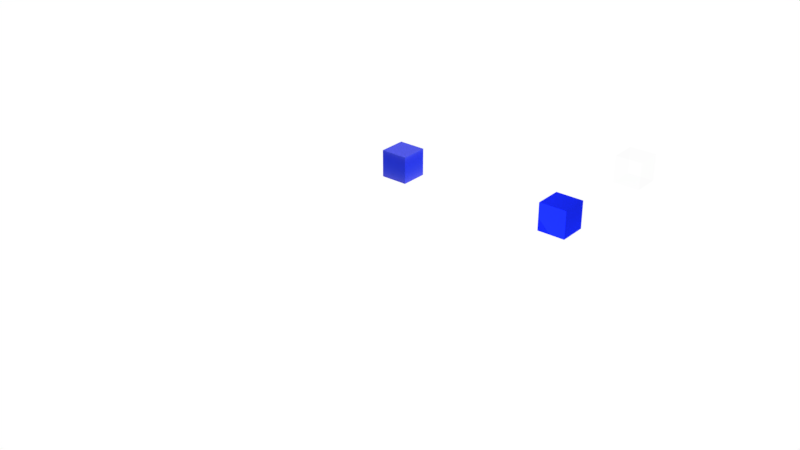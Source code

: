 # Source: Movie.blend  (saved by Blender 2.79.0; exported with 4.5.12 LTS)
import bpy
from mathutils import Matrix  # noqa: F401  (used for matrix-valued properties, if any)

bpy.ops.wm.read_factory_settings(use_empty=True)
scene = bpy.context.scene
scene.name = 'Scene'

# ---- collections
col_collection_1 = bpy.data.collections.new('Collection 1'); scene.collection.children.link(col_collection_1)

# ---- materials (node trees are filled in below, after node groups)
mat_material_005 = bpy.data.materials.new('Material.005')
mat_material_005.alpha_threshold = 0.0
mat_material_005.roughness = 0.5
mat_rootmaterial = bpy.data.materials.new('RootMaterial')
mat_rootmaterial.alpha_threshold = 0.0
mat_rootmaterial.roughness = 0.5
mat_anatomymaterial = bpy.data.materials.new('AnatomyMaterial')
mat_anatomymaterial.alpha_threshold = 0.0
mat_anatomymaterial.roughness = 0.5
mat_dendritematerial = bpy.data.materials.new('DendriteMaterial')
mat_dendritematerial.alpha_threshold = 0.0
mat_dendritematerial.roughness = 0.5
mat_axonmaterial = bpy.data.materials.new('AxonMaterial')
mat_axonmaterial.alpha_threshold = 0.0
mat_axonmaterial.roughness = 0.5
mat_material_003 = bpy.data.materials.new('Material.003')
mat_material_003.alpha_threshold = 0.0
mat_material_003.roughness = 0.5
mat_material_004 = bpy.data.materials.new('Material.004')
mat_material_004.alpha_threshold = 0.0
mat_material_004.roughness = 0.5
mat_material_006 = bpy.data.materials.new('Material.006')
mat_material_006.alpha_threshold = 0.0
mat_material_006.roughness = 0.5

# ---- material node trees
mat_material_005.use_nodes = True; mat_material_005.node_tree.nodes.clear()
_N = mat_material_005.node_tree.nodes; _L = mat_material_005.node_tree.links
n0 = _N.new('ShaderNodeOutputMaterial'); n0.name = 'Material Output'; n0.location = (300, 300)
n1 = _N.new('ShaderNodeEmission'); n1.name = 'Emission'; n1.location = (-203, 660)
n1.inputs[0].default_value = (0.5866, 0.588, 0.6808, 1.0)
n1.inputs[1].default_value = 4.0
_L.new(n1.outputs[0], n0.inputs[0])
n0.is_active_output = True
mat_rootmaterial.use_nodes = True; mat_rootmaterial.node_tree.nodes.clear()
_N = mat_rootmaterial.node_tree.nodes; _L = mat_rootmaterial.node_tree.links
n0 = _N.new('ShaderNodeLayerWeight'); n0.name = 'Layer Weight'; n0.location = (-361, 627)
n0.inputs[0].default_value = 0.1
n1 = _N.new('ShaderNodeBsdfTransparent'); n1.name = 'Transparent BSDF'; n1.location = (-176, 478)
n2 = _N.new('ShaderNodeOutputMaterial'); n2.name = 'Material Output'; n2.location = (427, 453)
n3 = _N.new('ShaderNodeMixShader'); n3.name = 'Mix Shader'; n3.location = (227, 532)
n4 = _N.new('ShaderNodeValToRGB'); n4.name = 'ColorRamp'; n4.location = (-86, 754)
n4.width = 296
while len(n4.color_ramp.elements) > 1: n4.color_ramp.elements.remove(n4.color_ramp.elements[-1])
n4.color_ramp.elements[0].position = 0.1345; n4.color_ramp.elements[0].color = (0.0, 0.0, 0.0, 1.0)
_e = n4.color_ramp.elements.new(0.2982); _e.color = (0.1384, 0.1384, 0.1384, 1.0)
_e = n4.color_ramp.elements.new(0.4691); _e.color = (1.0, 1.0, 1.0, 1.0)
n5 = _N.new('ShaderNodeEmission'); n5.name = 'Emission'; n5.location = (-183, 366)
n5.inputs[0].default_value = (0.8, 0.8, 0.8, 1.0)
_L.new(n1.outputs[0], n3.inputs[1])
_L.new(n3.outputs[0], n2.inputs[0])
_L.new(n4.outputs[0], n3.inputs[0])
_L.new(n5.outputs[0], n3.inputs[2])
_L.new(n0.outputs[1], n4.inputs[0])
n2.is_active_output = True
mat_anatomymaterial.use_nodes = True; mat_anatomymaterial.node_tree.nodes.clear()
_N = mat_anatomymaterial.node_tree.nodes; _L = mat_anatomymaterial.node_tree.links
n0 = _N.new('ShaderNodeLayerWeight'); n0.name = 'Layer Weight'; n0.location = (-361, 627)
n0.inputs[0].default_value = 0.1
n1 = _N.new('ShaderNodeBsdfTransparent'); n1.name = 'Transparent BSDF'; n1.location = (-176, 478)
n2 = _N.new('ShaderNodeValToRGB'); n2.name = 'ColorRamp'; n2.location = (-86, 754)
n2.width = 296
while len(n2.color_ramp.elements) > 1: n2.color_ramp.elements.remove(n2.color_ramp.elements[-1])
n2.color_ramp.elements[0].position = 0.1345; n2.color_ramp.elements[0].color = (0.0, 0.0, 0.0, 1.0)
_e = n2.color_ramp.elements.new(0.2982); _e.color = (0.1384, 0.1384, 0.1384, 1.0)
_e = n2.color_ramp.elements.new(0.4691); _e.color = (1.0, 1.0, 1.0, 1.0)
n3 = _N.new('ShaderNodeRGB'); n3.name = 'RGB'; n3.location = (-400, 393)
n3.outputs[0].default_value = (0.5, 0.5, 0.5, 1.0)
n4 = _N.new('ShaderNodeEmission'); n4.name = 'Emission'; n4.location = (99, 195)
n5 = _N.new('ShaderNodeOutputMaterial'); n5.name = 'Material Output'; n5.location = (470, 449)
n6 = _N.new('ShaderNodeMixShader'); n6.name = 'Mix Shader'; n6.location = (227, 532)
n7 = _N.new('ShaderNodeBsdfTransparent'); n7.name = 'Transparent BSDF.001'; n7.location = (246, 31)
n8 = _N.new('ShaderNodeMixShader'); n8.name = 'Mix Shader.001'; n8.location = (365, 284)
n8.inputs[0].default_value = 0.0
_L.new(n1.outputs[0], n6.inputs[1])
_L.new(n2.outputs[0], n6.inputs[0])
_L.new(n4.outputs[0], n6.inputs[2])
_L.new(n0.outputs[1], n2.inputs[0])
_L.new(n3.outputs[0], n4.inputs[0])
_L.new(n7.outputs[0], n8.inputs[2])
_L.new(n6.outputs[0], n8.inputs[1])
_L.new(n8.outputs[0], n5.inputs[0])
n5.is_active_output = True
mat_dendritematerial.use_nodes = True; mat_dendritematerial.node_tree.nodes.clear()
_N = mat_dendritematerial.node_tree.nodes; _L = mat_dendritematerial.node_tree.links
n0 = _N.new('ShaderNodeTexSky'); n0.name = 'Sky Texture'; n0.location = (-17, 864)
n0.sky_type = 'HOSEK_WILKIE'
n0.turbidity = 5.0
n0.ground_albedo = 1.0
n0.sun_elevation = 1.571
n1 = _N.new('ShaderNodeMix'); n1.name = 'Mix'; n1.location = (173, 627)
n1.data_type = 'RGBA'
n1.inputs[0].default_value = 0.8
n2 = _N.new('ShaderNodeRGB'); n2.name = 'RGB'; n2.location = (-176, 445)
n2.outputs[0].default_value = (0.008147, 0.02131, 0.8118, 1.0)
n3 = _N.new('ShaderNodeOutputMaterial'); n3.name = 'Material Output'; n3.location = (567, 562)
n4 = _N.new('ShaderNodeMixShader'); n4.name = 'Mix Shader'; n4.location = (461, 379)
n4.inputs[0].default_value = 0.0
n5 = _N.new('ShaderNodeBsdfAnisotropic'); n5.name = 'Glossy BSDF'; n5.location = (390, 605)
n5.distribution = 'GGX'
n5.inputs[1].default_value = 0.866
n6 = _N.new('ShaderNodeBsdfTransparent'); n6.name = 'Transparent BSDF'; n6.location = (278, 230)
_L.new(n2.outputs[0], n1.inputs[7])
_L.new(n0.outputs[0], n1.inputs[6])
_L.new(n1.outputs[2], n5.inputs[0])
_L.new(n5.outputs[0], n4.inputs[1])
_L.new(n4.outputs[0], n3.inputs[0])
_L.new(n6.outputs[0], n4.inputs[2])
n3.is_active_output = True
mat_axonmaterial.use_nodes = True; mat_axonmaterial.node_tree.nodes.clear()
_N = mat_axonmaterial.node_tree.nodes; _L = mat_axonmaterial.node_tree.links
n0 = _N.new('ShaderNodeOutputMaterial'); n0.name = 'Material Output'; n0.location = (567, 562)
n1 = _N.new('ShaderNodeRGB'); n1.name = 'RGB'; n1.location = (-176, 445)
n1.outputs[0].default_value = (0.008147, 0.02131, 0.8118, 1.0)
n2 = _N.new('ShaderNodeMixShader'); n2.name = 'Mix Shader'; n2.location = (477, 294)
n2.inputs[0].default_value = 0.0
n3 = _N.new('ShaderNodeBsdfTransparent'); n3.name = 'Transparent BSDF'; n3.location = (308, 165)
n4 = _N.new('ShaderNodeBsdfAnisotropic'); n4.name = 'Glossy BSDF'; n4.location = (248, 549)
n4.distribution = 'GGX'
n4.inputs[1].default_value = 0.5477
_L.new(n1.outputs[0], n4.inputs[0])
_L.new(n4.outputs[0], n2.inputs[1])
_L.new(n3.outputs[0], n2.inputs[2])
_L.new(n2.outputs[0], n0.inputs[0])
n0.is_active_output = True
mat_material_003.use_nodes = True; mat_material_003.node_tree.nodes.clear()
_N = mat_material_003.node_tree.nodes; _L = mat_material_003.node_tree.links
n0 = _N.new('ShaderNodeOutputMaterial'); n0.name = 'Material Output'; n0.location = (300, 300)
n1 = _N.new('ShaderNodeEmission'); n1.name = 'Emission'; n1.location = (-203, 660)
n1.inputs[0].default_value = (0.5866, 0.588, 0.6808, 1.0)
n1.inputs[1].default_value = 4.0
_L.new(n1.outputs[0], n0.inputs[0])
n0.is_active_output = True
mat_material_004.use_nodes = True; mat_material_004.node_tree.nodes.clear()
_N = mat_material_004.node_tree.nodes; _L = mat_material_004.node_tree.links
n0 = _N.new('ShaderNodeOutputMaterial'); n0.name = 'Material Output'; n0.location = (300, 300)
n1 = _N.new('ShaderNodeEmission'); n1.name = 'Emission'; n1.location = (-203, 660)
n1.inputs[0].default_value = (0.5866, 0.588, 0.6808, 1.0)
n1.inputs[1].default_value = 4.0
_L.new(n1.outputs[0], n0.inputs[0])
n0.is_active_output = True
mat_material_006.use_nodes = True; mat_material_006.node_tree.nodes.clear()
_N = mat_material_006.node_tree.nodes; _L = mat_material_006.node_tree.links
n0 = _N.new('ShaderNodeOutputMaterial'); n0.name = 'Material Output'; n0.location = (300, 300)
n1 = _N.new('ShaderNodeEmission'); n1.name = 'Emission'; n1.location = (-203, 660)
n1.inputs[0].default_value = (0.5866, 0.588, 0.6808, 1.0)
n1.inputs[1].default_value = 4.0
_L.new(n1.outputs[0], n0.inputs[0])
n0.is_active_output = True

# ---- world
world_world = bpy.data.worlds.new('World'); scene.world = world_world
world_world.use_nodes = True; world_world.node_tree.nodes.clear()
_N = world_world.node_tree.nodes; _L = world_world.node_tree.links
n0 = _N.new('ShaderNodeOutputWorld'); n0.name = 'World Output'; n0.location = (300, 300)
n1 = _N.new('ShaderNodeBackground'); n1.name = 'Background'; n1.location = (10, 300)
n1.inputs[0].default_value = (1.0, 1.0, 1.0, 1.0)
_L.new(n1.outputs[0], n0.inputs[0])
n0.is_active_output = True
world_world.color = (0.05088, 0.05088, 0.05088)
world_world.use_sun_shadow = False
world_world.sun_shadow_jitter_overblur = 0.0
world_world.cycles.sampling_method = 'MANUAL'

# ---- meshes
me_plane_003 = bpy.data.meshes.new('Plane.003')
me_plane_003.from_pydata([(-1.0, -1.0, 0.0), (1.0, -1.0, 0.0), (-1.0, 1.0, 0.0), (1.0, 1.0, 0.0)], [], [(0, 1, 3, 2)])
me_plane_003.materials.append(mat_material_005)
me_plane_003.use_remesh_preserve_volume = False
me_plane_003.use_remesh_preserve_attributes = False
me_plane_003.use_mirror_vertex_groups = False
me_plane_003.update()
me_cube_003 = bpy.data.meshes.new('Cube.003')
me_cube_003.from_pydata([(-1.0, -1.0, -1.0), (-1.0, -1.0, 1.0), (-1.0, 1.0, -1.0), (-1.0, 1.0, 1.0), (1.0, -1.0, -1.0), (1.0, -1.0, 1.0), (1.0, 1.0, -1.0), (1.0, 1.0, 1.0)], [], [(0, 1, 3, 2), (2, 3, 7, 6), (6, 7, 5, 4), (4, 5, 1, 0), (2, 6, 4, 0), (7, 3, 1, 5)])
me_cube_003.materials.append(mat_rootmaterial)
me_cube_003.use_remesh_preserve_volume = False
me_cube_003.use_remesh_preserve_attributes = False
me_cube_003.use_mirror_vertex_groups = False
me_cube_003.update()
me_cube_002 = bpy.data.meshes.new('Cube.002')
me_cube_002.from_pydata([(-1.0, -1.0, -1.0), (-1.0, -1.0, 1.0), (-1.0, 1.0, -1.0), (-1.0, 1.0, 1.0), (1.0, -1.0, -1.0), (1.0, -1.0, 1.0), (1.0, 1.0, -1.0), (1.0, 1.0, 1.0)], [], [(0, 1, 3, 2), (2, 3, 7, 6), (6, 7, 5, 4), (4, 5, 1, 0), (2, 6, 4, 0), (7, 3, 1, 5)])
me_cube_002.materials.append(mat_anatomymaterial)
me_cube_002.use_remesh_preserve_volume = False
me_cube_002.use_remesh_preserve_attributes = False
me_cube_002.use_mirror_vertex_groups = False
me_cube_002.update()
me_cube_001 = bpy.data.meshes.new('Cube.001')
me_cube_001.from_pydata([(-1.0, -1.0, -1.0), (-1.0, -1.0, 1.0), (-1.0, 1.0, -1.0), (-1.0, 1.0, 1.0), (1.0, -1.0, -1.0), (1.0, -1.0, 1.0), (1.0, 1.0, -1.0), (1.0, 1.0, 1.0)], [], [(0, 1, 3, 2), (2, 3, 7, 6), (6, 7, 5, 4), (4, 5, 1, 0), (2, 6, 4, 0), (7, 3, 1, 5)])
me_cube_001.materials.append(mat_dendritematerial)
me_cube_001.use_remesh_preserve_volume = False
me_cube_001.use_remesh_preserve_attributes = False
me_cube_001.use_mirror_vertex_groups = False
me_cube_001.update()
me_cube = bpy.data.meshes.new('Cube')
me_cube.from_pydata([(-1.0, -1.0, -1.0), (-1.0, -1.0, 1.0), (-1.0, 1.0, -1.0), (-1.0, 1.0, 1.0), (1.0, -1.0, -1.0), (1.0, -1.0, 1.0), (1.0, 1.0, -1.0), (1.0, 1.0, 1.0)], [], [(0, 1, 3, 2), (2, 3, 7, 6), (6, 7, 5, 4), (4, 5, 1, 0), (2, 6, 4, 0), (7, 3, 1, 5)])
me_cube.materials.append(mat_axonmaterial)
me_cube.use_remesh_preserve_volume = False
me_cube.use_remesh_preserve_attributes = False
me_cube.use_mirror_vertex_groups = False
me_cube.update()
me_plane = bpy.data.meshes.new('Plane')
me_plane.from_pydata([(-1.0, -1.0, 0.0), (1.0, -1.0, 0.0), (-1.0, 1.0, 0.0), (1.0, 1.0, 0.0)], [], [(0, 1, 3, 2)])
me_plane.materials.append(mat_material_003)
me_plane.use_remesh_preserve_volume = False
me_plane.use_remesh_preserve_attributes = False
me_plane.use_mirror_vertex_groups = False
me_plane.update()
me_plane_001 = bpy.data.meshes.new('Plane.001')
me_plane_001.from_pydata([(-1.0, -1.0, 0.0), (1.0, -1.0, 0.0), (-1.0, 1.0, 0.0), (1.0, 1.0, 0.0)], [], [(0, 1, 3, 2)])
me_plane_001.materials.append(mat_material_004)
me_plane_001.use_remesh_preserve_volume = False
me_plane_001.use_remesh_preserve_attributes = False
me_plane_001.use_mirror_vertex_groups = False
me_plane_001.update()
me_plane_004 = bpy.data.meshes.new('Plane.004')
me_plane_004.from_pydata([(-1.0, -1.0, 0.0), (1.0, -1.0, 0.0), (-1.0, 1.0, 0.0), (1.0, 1.0, 0.0)], [], [(0, 1, 3, 2)])
me_plane_004.materials.append(mat_material_005)
me_plane_004.use_remesh_preserve_volume = False
me_plane_004.use_remesh_preserve_attributes = False
me_plane_004.use_mirror_vertex_groups = False
me_plane_004.update()
me_plane_002 = bpy.data.meshes.new('Plane.002')
me_plane_002.from_pydata([(-1.0, -1.0, 0.0), (1.0, -1.0, 0.0), (-1.0, 1.0, 0.0), (1.0, 1.0, 0.0)], [], [(0, 1, 3, 2)])
me_plane_002.materials.append(mat_material_006)
me_plane_002.use_remesh_preserve_volume = False
me_plane_002.use_remesh_preserve_attributes = False
me_plane_002.use_mirror_vertex_groups = False
me_plane_002.update()

# ---- objects
ob_lightplane5 = bpy.data.objects.new('LightPlane5', me_plane_003)
ob_cube_003 = bpy.data.objects.new('Cube.003', me_cube_003)
ob_cube_002 = bpy.data.objects.new('Cube.002', me_cube_002)
ob_cube_001 = bpy.data.objects.new('Cube.001', me_cube_001)
ob_cube = bpy.data.objects.new('Cube', me_cube)
ob_lightplane1 = bpy.data.objects.new('LightPlane1', me_plane)
ob_lightplane2 = bpy.data.objects.new('LightPlane2', me_plane_001)
ob_lightplane3 = bpy.data.objects.new('LightPlane3', me_plane_004)
ob_lightplane4 = bpy.data.objects.new('LightPlane4', me_plane_002)

# ---- transforms, parenting, visibility, modifiers, constraints
ob_lightplane5.location = (11.0, 0.0, 7.211)
ob_lightplane5.rotation_euler = (0.0, 0.7854, 0.0)
ob_lightplane5.scale = (10.0, 10.0, 1.0)
ob_lightplane5.visible_camera = False
ob_lightplane5.is_shadow_catcher = True
ob_lightplane5.lineart.crease_threshold = 0.0
ob_cube_003.location = (13.61, -0.3443, 5.664)
ob_cube_003.lineart.crease_threshold = 0.0
ob_cube_002.location = (13.61, 9.195, 5.664)
ob_cube_002.lineart.crease_threshold = 0.0
ob_cube_001.location = (0.6492, -0.3443, 5.664)
ob_cube_001.lineart.crease_threshold = 0.0
ob_cube.location = (13.61, -0.3443, 5.664)
ob_cube.lineart.crease_threshold = 0.0
ob_lightplane1.location = (-11.0, 0.0, -6.5)
ob_lightplane1.rotation_euler = (0.0, 0.7854, 0.0)
ob_lightplane1.scale = (10.0, 10.0, 1.0)
ob_lightplane1.visible_camera = False
ob_lightplane1.is_shadow_catcher = True
ob_lightplane1.lineart.crease_threshold = 0.0
ob_lightplane2.location = (11.0, 0.0, -6.5)
ob_lightplane2.rotation_euler = (0.0, -0.7854, 0.0)
ob_lightplane2.scale = (10.0, 10.0, 1.0)
ob_lightplane2.visible_camera = False
ob_lightplane2.is_shadow_catcher = True
ob_lightplane2.lineart.crease_threshold = 0.0
ob_lightplane3.location = (-11.0, 0.0, 7.211)
ob_lightplane3.rotation_euler = (0.0, -0.7854, 0.0)
ob_lightplane3.scale = (10.0, 10.0, 1.0)
ob_lightplane3.visible_camera = False
ob_lightplane3.is_shadow_catcher = True
ob_lightplane3.lineart.crease_threshold = 0.0
ob_lightplane4.location = (0.5349, 0.0, -6.5)
ob_lightplane4.scale = (10.0, 10.0, 1.0)
ob_lightplane4.visible_camera = False
ob_lightplane4.is_shadow_catcher = True
ob_lightplane4.lineart.crease_threshold = 0.0

# ---- collection membership
col_collection_1.objects.link(ob_lightplane5)
col_collection_1.objects.link(ob_cube_003)
col_collection_1.objects.link(ob_cube_002)
col_collection_1.objects.link(ob_cube_001)
col_collection_1.objects.link(ob_cube)
col_collection_1.objects.link(ob_lightplane1)
col_collection_1.objects.link(ob_lightplane2)
col_collection_1.objects.link(ob_lightplane3)
col_collection_1.objects.link(ob_lightplane4)

# ---- scene / render settings (as saved in the file)
scene.frame_start = 1; scene.frame_end = 250; scene.frame_set(1)
scene.render.engine = 'CYCLES'
scene.render.resolution_percentage = 50
scene.render.dither_intensity = 0.0
scene.cycles.use_denoising = False
scene.cycles.samples = 128
scene.cycles.sampling_pattern = 'TABULATED_SOBOL'
scene.cycles.use_adaptive_sampling = False
scene.cycles.use_light_tree = False
scene.cycles.blur_glossy = 0.0
scene.cycles.sample_clamp_indirect = 0.0
scene.view_settings.view_transform = 'Standard'
bpy.context.view_layer.update()

# ---- added for rendering (the .blend has no active camera): camera
cam_auto = bpy.data.cameras.new('AutoCamera')
cam_auto.lens = 50.0
cam_auto.sensor_width = 36.0
cam_auto.clip_end = 1000.0
ob_auto_camera = bpy.data.objects.new('AutoCamera', cam_auto)
scene.collection.objects.link(ob_auto_camera)
ob_auto_camera.location = (46.1677, -55.3039, 37.2899)
ob_auto_camera.rotation_euler = (1.09748, -7.21219e-08, 0.694738)
scene.camera = ob_auto_camera
bpy.context.view_layer.update()
